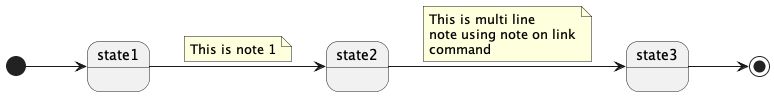

The diagram above was rendered by PlantUML. Its source (embedded in the PNG):
@startuml

left to right direction

[*] --> state1
state1 --> state2
note on link : This is note 1

state2 --> state3
note on link
This is multi line
note using note on link
command
end note

state3 --> [*]

@enduml